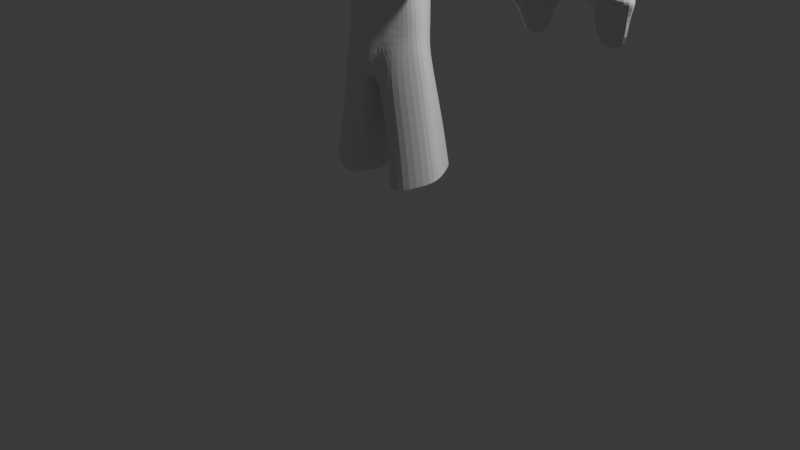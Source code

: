 # Source: Animasi_Dan_Game_Fix.blend  (saved by Blender 4.1.23; exported with 4.5.12 LTS)
import bpy
from mathutils import Matrix  # noqa: F401  (used for matrix-valued properties, if any)

bpy.ops.wm.read_factory_settings(use_empty=True)
scene = bpy.context.scene
scene.name = 'Scene'

# ---- collections
col_collection = bpy.data.collections.new('Collection'); scene.collection.children.link(col_collection)

# ---- materials (node trees are filled in below, after node groups)
mat_material = bpy.data.materials.new('Material')
mat_material.alpha_threshold = 0.0
mat_material.use_transparent_shadow = False
mat_material.roughness = 0.5
mat_material.line_color = (0.0, 0.0, 0.0, 1.0)

# ---- material node trees
mat_material.use_nodes = True; mat_material.node_tree.nodes.clear()
_N = mat_material.node_tree.nodes; _L = mat_material.node_tree.links
n0 = _N.new('ShaderNodeOutputMaterial'); n0.name = 'Material Output'; n0.location = (300, 300)
n1 = _N.new('ShaderNodeBsdfPrincipled'); n1.name = 'Principled BSDF'; n1.location = (10, 300)
n1.inputs[3].default_value = 1.45
_L.new(n1.outputs[0], n0.inputs[0])
n0.is_active_output = True

# ---- world
world_world = bpy.data.worlds.new('World'); scene.world = world_world
world_world.use_nodes = True; world_world.node_tree.nodes.clear()
_N = world_world.node_tree.nodes; _L = world_world.node_tree.links
n0 = _N.new('ShaderNodeOutputWorld'); n0.name = 'World Output'; n0.location = (300, 300)
n1 = _N.new('ShaderNodeBackground'); n1.name = 'Background'; n1.location = (10, 300)
n1.inputs[0].default_value = (0.05088, 0.05088, 0.05088, 1.0)
_L.new(n1.outputs[0], n0.inputs[0])
n0.is_active_output = True
world_world.color = (0.05088, 0.05088, 0.05088)
world_world.use_sun_shadow = False
world_world.sun_shadow_jitter_overblur = 0.0

# ---- cameras
cam_camera = bpy.data.cameras.new('Camera')
cam_camera.clip_end = 100.0
cam_camera.ortho_scale = 7.314

# ---- lights
light_light = bpy.data.lights.new('Light', 'POINT')
light_light.transmission_factor = 0.0
light_light.energy = 1000.0
light_light.shadow_soft_size = 0.1
light_light.shadow_maximum_resolution = 0.006
light_light.use_absolute_resolution = True

# ---- meshes
me_cube = bpy.data.meshes.new('Cube')
me_cube.from_pydata([(0.7246, 0.6078, 0.7564), (0.8279, 0.8504, -0.8965), (0.7246, -0.6779, 0.8696), (0.8279, -0.8504, -0.8965), (0.0, -0.2771, -1.503), (0.0, -0.007763, -1.491), (0.0, -0.7142, 1.052), (0.4743, -0.6944, 0.945), (1.027, -0.7641, -0.2927), (0.4768, -0.7518, -1.09), (0.0, -0.811, -1.23), (0.4399, 0.9499, -1.032), (0.0, 0.9249, -1.34), (0.9648, -0.7518, 0.5139), (0.9185, 0.8367, 0.4561), (0.9842, 0.9195, -2.599e-07), (0.9364, 0.9499, -0.4597), (1.063, -0.7808, -2.599e-07), (1.0, -0.7518, -0.5077), (1.008, -0.7555, -0.4442), (0.9185, -0.9499, 0.4777), (0.9842, -0.9842, -2.599e-07), (0.9364, -0.9499, -0.4597), (0.8814, -0.6703, -0.9282), (0.9529, -0.7191, -0.6754), (0.7545, -0.5735, 0.8914), (0.4354, -0.8475, 0.8923), (0.0, -0.8656, 0.961), (0.0, -1.157, -0.7875), (0.7927, 0.4399, 0.9193), (0.7596, -2.195e-09, 0.9879), (0.7927, -0.4399, 0.9193), (0.4751, -1.051, -0.7535), (0.0, -1.038, -1.069), (0.4399, -0.9499, -1.032), (1.029, -0.4749, -0.7285), (1.087, -2.518e-05, -0.7643), (1.029, 0.4749, -0.7285), (0.4751, 1.025, -0.7535), (0.0, 0.747, 0.961), (0.4354, 0.8098, 0.7468), (0.9499, -0.4399, -0.9687), (0.9842, -2.195e-09, -1.01), (0.9499, 0.4399, -0.9687), (0.0, 1.192, -0.814), (0.0, 1.314, -0.601), (0.4984, 1.075, -0.5691), (0.8931, -0.9099, -0.6339), (0.0, 1.194, -2.599e-07), (0.5205, 1.104, -2.599e-07), (0.8931, 0.9099, -0.6339), (0.0, 1.059, 0.5579), (0.4984, 0.9782, 0.4829), (1.082, 0.4984, -0.5691), (1.155, -2.195e-09, -0.601), (1.082, -0.4984, -0.5691), (1.164, 0.5205, -2.599e-07), (1.27, -2.195e-09, -2.599e-07), (1.164, -0.5205, -2.599e-07), (1.024, 0.4984, 0.5602), (1.141, -2.195e-09, 0.5381), (1.024, -0.4984, 0.5602), (0.0, -1.251, -0.5258), (0.5012, -1.128, -0.4979), (1.093, -0.5012, -0.4979), (0.0, 0.5205, -1.273), (0.0, 0.2924, -1.307), (0.0, -0.5769, -1.251), (0.5241, 0.4984, -1.165), (0.625, 0.2318, -1.238), (0.3621, -0.4984, -1.217), (1.169, -2.195e-09, -0.5258), (1.093, 0.5012, -0.4979), (0.4407, 1.102, -0.4771), (0.0, 1.122, -0.5258), (0.9424, -0.9542, -0.4022), (1.012, 0.9461, -0.4022), (0.0, -1.287, -0.3465), (0.5077, -1.151, -0.3281), (1.117, -0.5077, -0.3281), (0.4984, -1.118, -0.5691), (0.0, -1.236, -0.601), (1.203, -2.195e-09, -0.3465), (0.5205, -1.195, -2.599e-07), (0.0, -1.356, -2.599e-07), (1.117, 0.5077, -0.3281), (0.4984, -1.118, 0.5691), (-1.937e-10, -1.177, 0.601), (0.343, 1.064, -0.3281), (0.5241, 0.4984, 1.012), (0.5535, -2.195e-09, 1.117), (0.5241, -0.4984, 1.012), (0.0, 0.5205, 1.109), (0.0, -2.195e-09, 1.235), (0.0, -0.5205, 1.169), (0.0, 1.241, -0.3465), (0.9567, -0.9644, -0.265), (1.089, 0.937, -0.265), (0.2994, -0.06844, -1.528), (0.2326, -0.2539, -1.513), (0.2994, 0.3053, -3.293), (0.2326, -0.5504, -3.277), (0.0, -0.6846, -3.241), (0.0, 0.445, -3.255), (0.2059, 0.3025, -3.837), (0.1378, -0.5532, -3.836), (0.0, -0.7003, -3.817), (0.0, 0.4617, -3.83), (0.0, -0.6264, -1.943), (0.0, -0.6393, -2.384), (0.0, -0.6652, -2.826), (0.2326, -0.5828, -2.862), (0.2326, -0.5828, -2.421), (0.2326, -0.6086, -1.98), (0.2994, 0.2989, -2.877), (0.2994, 0.3053, -2.436), (0.2994, 0.3118, -1.995), (0.0, 0.432, -2.84), (0.0, 0.3868, -2.399), (0.0, 0.3544, -1.957), (0.0, -0.2707, -1.515), (0.4738, -0.1907, -1.71), (0.4394, -0.2995, -1.695), (0.6808, -0.1528, -3.351), (0.614, -0.3298, -3.336), (0.4911, -0.4525, -2.038), (0.5514, -0.0604, -2.053), (0.7456, -0.1544, -3.504), (0.6775, -0.3314, -3.503), (0.614, -0.3488, -2.921), (0.614, -0.385, -2.479), (0.6808, -0.1566, -2.936), (0.6225, -0.1166, -2.494), (0.1134, 0.06873, -3.947), (0.08371, -0.1452, -3.964), (0.07936, -0.3591, -3.947), (0.0, 0.1442, -3.937), (0.0, -0.1463, -3.951), (0.0, -0.4368, -3.93), (0.3986, -0.2737, -1.538), (0.3727, -0.5021, -2.005), (0.4654, 0.1006, -2.902), (0.4654, 0.1059, -2.461), (0.3355, -0.5608, -3.725), (0.3986, -0.4544, -3.303), (0.3986, -0.4809, -2.887), (0.3986, -0.4809, -2.446), (0.4395, 0.1112, -2.02), (0.3813, -0.1217, -1.554), (0.4654, 0.1059, -3.318), (0.4036, 0.2077, -3.725), (0.3633, 0.2714, -4.562), (0.2649, -0.5216, -4.696), (0.8417, -0.1067, -4.431), (0.8509, -0.2909, -4.51), (0.2613, 0.1541, -4.684), (0.1291, -0.0818, -4.703), (0.1479, -0.3197, -4.664), (0.4996, -0.5295, -4.654), (0.5812, 0.3074, -4.439), (0.4661, 0.3024, -5.258), (0.36, -0.5527, -5.403), (0.982, -0.1053, -5.117), (0.9919, -0.3039, -5.202), (0.3561, 0.1759, -5.389), (0.2137, -0.07848, -5.41), (0.2338, -0.335, -5.368), (0.6131, -0.5612, -5.357), (0.7011, 0.3411, -5.125), (0.0, -0.6284, -2.012), (0.2326, -0.6046, -2.048), (0.2994, 0.3108, -2.063), (0.0, 0.3594, -2.026), (0.5101, -0.4691, -2.107), (0.5624, -0.04208, -2.122), (0.3768, -0.4988, -2.073), (0.4435, 0.1104, -2.089), (0.4738, -0.1907, -1.71), (0.4394, -0.2995, -1.695), (0.4911, -0.4525, -2.038), (0.5514, -0.0604, -2.053), (0.5101, -0.4691, -2.107), (0.5624, -0.04208, -2.122), (0.614, -0.3917, -2.479), (0.6225, -0.1166, -2.494), (0.4783, -0.1909, -1.709), (0.4472, -0.3005, -1.693), (0.4975, -0.5379, -2.037), (0.5466, -0.05983, -2.054), (0.5159, -0.5692, -2.105), (0.556, -0.04148, -2.123), (0.6112, -0.3842, -2.48), (0.612, -0.1158, -2.496), (1.315, -0.2831, -1.671), (1.296, -0.361, -1.655), (1.271, -0.5541, -1.901), (1.302, -0.1899, -1.921), (1.272, -0.5808, -1.951), (1.297, -0.1768, -1.97), (1.272, -0.4272, -2.226), (1.27, -0.2296, -2.237), (2.359, -0.08987, -1.835), (2.34, -0.1837, -1.812), (2.262, -0.399, -2.068), (2.295, 0.02234, -2.098), (2.254, -0.428, -2.128), (2.279, 0.03805, -2.155), (2.201, -0.2621, -2.447), (2.196, -0.02553, -2.46), (3.598, 0.2333, -2.059), (3.579, 0.1873, -2.035), (3.506, 0.08163, -2.287), (3.539, 0.2883, -2.317), (3.55, 0.0522, -2.345), (3.579, 0.3112, -2.376), (3.495, 0.1488, -2.553), (3.49, 0.2648, -2.566), (2.659, -0.2728, -2.221), (2.611, -0.1333, -2.424), (2.668, -0.2484, -2.148), (2.745, -0.06742, -1.712), (2.685, 0.1189, -2.235), (2.606, 0.06547, -2.423), (2.7, 0.1057, -2.178), (2.764, 0.01141, -1.735), (3.079, 0.01529, -2.366), (3.152, 0.2122, -2.327), (3.168, 0.2019, -2.27), (3.232, 0.1283, -1.796), (3.127, -0.09355, -2.314), (3.136, -0.07454, -2.24), (3.213, 0.06675, -1.773), (3.074, 0.1705, -2.366), (2.252, -0.2446, -2.969), (2.254, -0.03193, -2.981), (2.606, 0.04987, -2.862), (2.604, -0.1288, -2.85), (3.037, 0.01529, -2.916), (3.489, 0.1488, -2.972), (3.489, 0.2648, -2.986), (3.033, 0.1705, -2.917), (2.915, -0.1745, -2.272), (2.924, -0.1531, -2.198), (3.042, 0.006144, -1.633), (2.863, 0.1231, -2.392), (2.868, -0.05184, -2.392), (2.941, 0.1701, -2.286), (2.957, 0.1584, -2.229), (3.021, 0.0755, -1.769), (0.9041, 0.767, -0.07776), (0.5874, 0.8928, -0.07776), (0.5329, 0.8918, -0.4037), (0.9232, 0.7852, -0.3525), (0.4661, 0.8655, -0.3019), (0.9757, 0.779, -0.2588), (0.8672, 0.8864, -0.7385), (0.8672, -0.8864, -0.7385), (0.9245, -0.6998, -0.7761), (0.0, 1.093, -1.183), (0.5284, 0.9808, -0.8491), (0.9979, 0.461, -0.8241), (1.046, -2.195e-09, -0.8623), (0.9979, -0.461, -0.8241), (0.461, -1.011, -0.8643), (0.0, -1.11, -0.8995), (0.241, 0.9963, -0.7319), (0.0, 1.159, -0.9535)], [], [(9, 23, 3, 34), (13, 25, 2, 20), (52, 40, 0, 14), (38, 46, 16, 50), (73, 88, 253, 251), (49, 52, 14, 15), (58, 61, 13, 17), (44, 45, 46, 38), (53, 72, 71, 54), (95, 48, 49, 88), (55, 64, 19, 18), (54, 71, 64, 55), (48, 51, 52, 49), (16, 76, 72, 53), (51, 39, 40, 52), (24, 18, 22, 47), (8, 17, 21, 96), (17, 13, 20, 21), (50, 16, 53, 37), (37, 53, 54, 36), (36, 54, 55, 35), (97, 15, 56, 85), (85, 56, 57, 82), (82, 57, 58, 79), (15, 14, 59, 56), (56, 59, 60, 57), (57, 60, 61, 58), (14, 0, 29, 59), (59, 29, 30, 60), (60, 30, 31, 61), (66, 69, 98, 5), (261, 36, 35, 262), (10, 9, 34, 33), (70, 41, 23, 9), (35, 55, 18, 24), (79, 58, 17, 8), (22, 75, 63, 80), (80, 63, 62, 81), (12, 11, 68, 65), (65, 68, 69, 66), (69, 70, 99, 98), (11, 1, 43, 68), (68, 43, 42, 69), (69, 42, 41, 70), (259, 265, 38, 50, 255), (262, 35, 24, 257), (61, 31, 25, 13), (111, 110, 102, 101), (64, 79, 8, 19), (76, 73, 251, 252), (74, 95, 88, 73), (91, 94, 6, 7), (19, 8, 96, 75), (76, 97, 85, 72), (263, 32, 28, 264), (45, 74, 73, 46), (70, 67, 4, 99), (67, 70, 9, 10), (31, 91, 7, 25), (47, 22, 80, 32), (32, 80, 81, 28), (260, 37, 36, 261), (96, 21, 83, 78), (78, 83, 84, 77), (72, 85, 82, 71), (21, 20, 86, 83), (83, 86, 87, 84), (71, 82, 79, 64), (20, 2, 26, 86), (86, 26, 27, 87), (255, 50, 37, 260), (25, 7, 26, 2), (7, 6, 27, 26), (257, 24, 47, 256), (0, 40, 89, 29), (29, 89, 90, 30), (30, 90, 91, 31), (40, 39, 92, 89), (89, 92, 93, 90), (90, 93, 94, 91), (18, 19, 75, 22), (75, 96, 78, 63), (63, 78, 77, 62), (46, 73, 76, 16), (256, 47, 32, 263), (101, 102, 106, 105), (176, 147, 126, 174), (117, 114, 100, 103), (138, 135, 105, 106), (103, 100, 104, 107), (146, 145, 129, 130), (5, 98, 116, 119), (172, 171, 115, 118), (118, 115, 114, 117), (144, 143, 128, 124), (139, 140, 125, 122), (141, 142, 132, 131), (99, 120, 108, 113), (170, 169, 109, 112), (112, 109, 110, 111), (131, 129, 124, 123), (123, 124, 128, 127), (130, 132, 184, 183), (125, 173, 181, 179), (132, 130, 129, 131), (147, 148, 121, 126), (150, 149, 123, 127), (175, 146, 130, 173), (149, 141, 131, 123), (148, 139, 122, 121), (145, 144, 124, 129), (107, 104, 133, 136), (136, 133, 134, 137), (137, 134, 135, 138), (111, 101, 144, 145), (98, 99, 139, 148), (100, 114, 141, 149), (170, 112, 146, 175), (104, 100, 149, 150), (116, 98, 148, 147), (114, 115, 142, 141), (99, 113, 140, 139), (101, 105, 143, 144), (112, 111, 145, 146), (171, 116, 147, 176), (143, 105, 152, 158), (150, 127, 153, 159), (133, 104, 151, 155), (127, 128, 154, 153), (134, 133, 155, 156), (105, 135, 157, 152), (135, 134, 156, 157), (128, 143, 158, 154), (104, 150, 159, 151), (156, 155, 164, 165), (154, 158, 167, 163), (157, 156, 165, 166), (151, 159, 168, 160), (152, 157, 166, 161), (158, 152, 161, 167), (155, 151, 160, 164), (153, 154, 163, 162), (159, 153, 162, 168), (115, 171, 176, 142), (113, 170, 175, 140), (140, 175, 173, 125), (132, 174, 182, 184), (113, 108, 169, 170), (119, 116, 171, 172), (142, 176, 174, 132), (183, 184, 192, 191), (184, 182, 190, 192), (178, 179, 187, 186), (126, 121, 177, 180), (174, 126, 180, 182), (173, 130, 183, 181), (122, 125, 179, 178), (121, 122, 178, 177), (188, 185, 193, 196), (190, 188, 196, 198), (191, 192, 200, 199), (182, 180, 188, 190), (180, 177, 185, 188), (177, 178, 186, 185), (181, 183, 191, 189), (179, 181, 189, 187), (199, 200, 208, 207), (200, 198, 206, 208), (194, 195, 203, 202), (185, 186, 194, 193), (189, 191, 199, 197), (187, 189, 197, 195), (186, 187, 195, 194), (192, 190, 198, 200), (231, 230, 211, 210), (230, 229, 213, 211), (229, 225, 215, 213), (198, 196, 204, 206), (196, 193, 201, 204), (193, 194, 202, 201), (197, 199, 207, 205), (195, 197, 205, 203), (209, 210, 211, 212), (214, 213, 215, 216), (212, 211, 213, 214), (232, 226, 214, 216), (225, 232, 240, 237), (226, 227, 212, 214), (227, 228, 209, 212), (228, 231, 210, 209), (201, 202, 220, 224), (204, 201, 224, 223), (206, 204, 223, 221), (207, 208, 234, 233), (208, 206, 221, 222), (205, 207, 218, 217), (203, 205, 217, 219), (202, 203, 219, 220), (248, 243, 231, 228), (247, 248, 228, 227), (246, 247, 227, 226), (245, 244, 232, 225), (244, 246, 226, 232), (241, 245, 225, 229), (242, 241, 229, 230), (243, 242, 230, 231), (233, 234, 235, 236), (218, 207, 233, 236), (208, 222, 235, 234), (222, 218, 236, 235), (237, 240, 239, 238), (216, 215, 238, 239), (232, 216, 239, 240), (215, 225, 237, 238), (220, 219, 242, 243), (219, 217, 241, 242), (217, 218, 245, 241), (222, 221, 246, 244), (218, 222, 244, 245), (221, 223, 247, 246), (223, 224, 248, 247), (224, 220, 243, 248), (15, 97, 254, 249), (88, 49, 250, 253), (49, 15, 249, 250), (97, 76, 252, 254), (3, 256, 263, 34), (23, 257, 256, 3), (1, 255, 260, 43), (43, 260, 261, 42), (34, 263, 264, 33), (41, 262, 257, 23), (11, 259, 255, 1), (42, 261, 262, 41), (12, 258, 259, 11), (265, 266, 44, 38)])
_uv = me_cube.uv_layers.new(name='UVMap')
_uv.uv.foreach_set('vector', [0.3125, 0.7226, 0.375, 0.7226, 0.375, 0.75, 0.3125, 0.75, 0.5625, 0.7226, 0.625, 0.7226, 0.625, 0.75, 0.5625, 0.75, 0.5625, 0.4375, 0.625, 0.4375, 0.625, 0.5, 0.5625, 0.5, 0.4126, 0.4375, 0.4375, 0.4375, 0.4375, 0.5, 0.4126, 0.5, 0.4453, 0.4375, 0.464, 0.4375, 0.464, 0.4375, 0.4453, 0.4375, 0.5, 0.4375, 0.5625, 0.4375, 0.5625, 0.5, 0.5, 0.5, 0.5, 0.6875, 0.5625, 0.6875, 0.5625, 0.7226, 0.5, 0.7226, 0.4126, 0.375, 0.4375, 0.375, 0.4375, 0.4375, 0.4126, 0.4375, 0.4375, 0.5625, 0.4453, 0.5625, 0.4453, 0.625, 0.4375, 0.625, 0.464, 0.375, 0.5, 0.375, 0.5, 0.4375, 0.464, 0.4375, 0.4375, 0.6875, 0.4453, 0.6875, 0.4453, 0.7226, 0.4375, 0.7226, 0.4375, 0.625, 0.4453, 0.625, 0.4453, 0.6875, 0.4375, 0.6875, 0.5, 0.375, 0.5625, 0.375, 0.5625, 0.4375, 0.5, 0.4375, 0.4375, 0.5, 0.4453, 0.5, 0.4453, 0.5625, 0.4375, 0.5625, 0.5625, 0.375, 0.625, 0.375, 0.625, 0.4375, 0.5625, 0.4375, 0.4126, 0.7226, 0.4375, 0.7226, 0.4375, 0.75, 0.4126, 0.75, 0.464, 0.7226, 0.5, 0.7226, 0.5, 0.75, 0.464, 0.75, 0.5, 0.7226, 0.5625, 0.7226, 0.5625, 0.75, 0.5, 0.75, 0.4126, 0.5, 0.4375, 0.5, 0.4375, 0.5625, 0.4126, 0.5625, 0.4126, 0.5625, 0.4375, 0.5625, 0.4375, 0.625, 0.4126, 0.625, 0.4126, 0.625, 0.4375, 0.625, 0.4375, 0.6875, 0.4126, 0.6875, 0.464, 0.5, 0.5, 0.5, 0.5, 0.5625, 0.464, 0.5625, 0.464, 0.5625, 0.5, 0.5625, 0.5, 0.625, 0.464, 0.625, 0.464, 0.625, 0.5, 0.625, 0.5, 0.6875, 0.464, 0.6875, 0.5, 0.5, 0.5625, 0.5, 0.5625, 0.5625, 0.5, 0.5625, 0.5, 0.5625, 0.5625, 0.5625, 0.5625, 0.625, 0.5, 0.625, 0.5, 0.625, 0.5625, 0.625, 0.5625, 0.6875, 0.5, 0.6875, 0.5625, 0.5, 0.625, 0.5, 0.625, 0.5625, 0.5625, 0.5625, 0.5625, 0.5625, 0.625, 0.5625, 0.625, 0.625, 0.5625, 0.625, 0.5625, 0.625, 0.625, 0.625, 0.625, 0.6875, 0.5625, 0.6875, 0.25, 0.625, 0.3125, 0.625, 0.3125, 0.625, 0.25, 0.625, 0.3976, 0.625, 0.4126, 0.625, 0.4126, 0.6875, 0.3976, 0.6875, 0.25, 0.7226, 0.3125, 0.7226, 0.3125, 0.75, 0.25, 0.75, 0.3125, 0.6875, 0.375, 0.6875, 0.375, 0.7226, 0.3125, 0.7226, 0.4126, 0.6875, 0.4375, 0.6875, 0.4375, 0.7226, 0.4126, 0.7226, 0.464, 0.6875, 0.5, 0.6875, 0.5, 0.7226, 0.464, 0.7226, 0.4375, 0.75, 0.4453, 0.75, 0.4453, 0.8125, 0.4375, 0.8125, 0.4375, 0.8125, 0.4453, 0.8125, 0.4453, 0.875, 0.4375, 0.875, 0.25, 0.5, 0.3125, 0.5, 0.3125, 0.5625, 0.25, 0.5625, 0.25, 0.5625, 0.3125, 0.5625, 0.3125, 0.625, 0.25, 0.625, 0.3125, 0.625, 0.3125, 0.6875, 0.3125, 0.6875, 0.3125, 0.625, 0.3125, 0.5, 0.375, 0.5, 0.375, 0.5625, 0.3125, 0.5625, 0.3125, 0.5625, 0.375, 0.5625, 0.375, 0.625, 0.3125, 0.625, 0.3125, 0.625, 0.375, 0.625, 0.375, 0.6875, 0.3125, 0.6875, 0.3976, 0.4375, 0.4039, 0.4375, 0.4126, 0.4375, 0.4126, 0.5, 0.3976, 0.5, 0.3976, 0.6875, 0.4126, 0.6875, 0.4126, 0.7226, 0.3976, 0.7226, 0.5625, 0.6875, 0.625, 0.6875, 0.625, 0.7226, 0.5625, 0.7226, 0.3125, 0.6875, 0.25, 0.6875, 0.25, 0.6875, 0.3125, 0.6875, 0.4453, 0.6875, 0.464, 0.6875, 0.464, 0.7226, 0.4453, 0.7226, 0.4453, 0.5, 0.4453, 0.4375, 0.4453, 0.4375, 0.4453, 0.5, 0.4453, 0.375, 0.464, 0.375, 0.464, 0.4375, 0.4453, 0.4375, 0.6875, 0.6875, 0.75, 0.6875, 0.75, 0.7226, 0.6875, 0.7226, 0.4453, 0.7226, 0.464, 0.7226, 0.464, 0.75, 0.4453, 0.75, 0.4453, 0.5, 0.464, 0.5, 0.464, 0.5625, 0.4453, 0.5625, 0.3976, 0.8125, 0.4126, 0.8125, 0.4126, 0.875, 0.3976, 0.875, 0.4375, 0.375, 0.4453, 0.375, 0.4453, 0.4375, 0.4375, 0.4375, 0.3125, 0.6875, 0.25, 0.6875, 0.25, 0.6875, 0.3125, 0.6875, 0.25, 0.6875, 0.3125, 0.6875, 0.3125, 0.7226, 0.25, 0.7226, 0.625, 0.6875, 0.6875, 0.6875, 0.6875, 0.7226, 0.625, 0.7226, 0.4126, 0.75, 0.4375, 0.75, 0.4375, 0.8125, 0.4126, 0.8125, 0.4126, 0.8125, 0.4375, 0.8125, 0.4375, 0.875, 0.4126, 0.875, 0.3976, 0.5625, 0.4126, 0.5625, 0.4126, 0.625, 0.3976, 0.625, 0.464, 0.75, 0.5, 0.75, 0.5, 0.8125, 0.464, 0.8125, 0.464, 0.8125, 0.5, 0.8125, 0.5, 0.875, 0.464, 0.875, 0.4453, 0.5625, 0.464, 0.5625, 0.464, 0.625, 0.4453, 0.625, 0.5, 0.75, 0.5625, 0.75, 0.5625, 0.8125, 0.5, 0.8125, 0.5, 0.8125, 0.5625, 0.8125, 0.5625, 0.875, 0.5, 0.875, 0.4453, 0.625, 0.464, 0.625, 0.464, 0.6875, 0.4453, 0.6875, 0.5625, 0.75, 0.625, 0.75, 0.625, 0.8125, 0.5625, 0.8125, 0.5625, 0.8125, 0.625, 0.8125, 0.625, 0.875, 0.5625, 0.875, 0.3976, 0.5, 0.4126, 0.5, 0.4126, 0.5625, 0.3976, 0.5625, 0.625, 0.7226, 0.6875, 0.7226, 0.6875, 0.75, 0.625, 0.75, 0.6875, 0.7226, 0.75, 0.7226, 0.75, 0.75, 0.6875, 0.75, 0.3976, 0.7226, 0.4126, 0.7226, 0.4126, 0.75, 0.3976, 0.75, 0.625, 0.5, 0.6875, 0.5, 0.6875, 0.5625, 0.625, 0.5625, 0.625, 0.5625, 0.6875, 0.5625, 0.6875, 0.625, 0.625, 0.625, 0.625, 0.625, 0.6875, 0.625, 0.6875, 0.6875, 0.625, 0.6875, 0.6875, 0.5, 0.75, 0.5, 0.75, 0.5625, 0.6875, 0.5625, 0.6875, 0.5625, 0.75, 0.5625, 0.75, 0.625, 0.6875, 0.625, 0.6875, 0.625, 0.75, 0.625, 0.75, 0.6875, 0.6875, 0.6875, 0.4375, 0.7226, 0.4453, 0.7226, 0.4453, 0.75, 0.4375, 0.75, 0.4453, 0.75, 0.464, 0.75, 0.464, 0.8125, 0.4453, 0.8125, 0.4453, 0.8125, 0.464, 0.8125, 0.464, 0.875, 0.4453, 0.875, 0.4375, 0.4375, 0.4453, 0.4375, 0.4453, 0.5, 0.4375, 0.5, 0.3976, 0.75, 0.4126, 0.75, 0.4126, 0.8125, 0.3976, 0.8125, 0.3125, 0.6875, 0.25, 0.6875, 0.25, 0.6875, 0.3125, 0.6875, 0.3125, 0.625, 0.3125, 0.625, 0.3125, 0.625, 0.3125, 0.625, 0.25, 0.625, 0.3125, 0.625, 0.3125, 0.625, 0.25, 0.625, 0.25, 0.6733, 0.3125, 0.6733, 0.3125, 0.6875, 0.25, 0.6875, 0.25, 0.625, 0.3125, 0.625, 0.3125, 0.625, 0.25, 0.625, 0.3125, 0.6875, 0.3125, 0.6875, 0.3125, 0.6875, 0.3125, 0.6875, 0.25, 0.625, 0.3125, 0.625, 0.3125, 0.625, 0.25, 0.625, 0.25, 0.625, 0.3125, 0.625, 0.3125, 0.625, 0.25, 0.625, 0.25, 0.625, 0.3125, 0.625, 0.3125, 0.625, 0.25, 0.625, 0.3125, 0.6875, 0.3125, 0.6875, 0.3125, 0.6875, 0.3125, 0.6875, 0.3125, 0.6875, 0.3125, 0.6875, 0.3125, 0.6875, 0.3125, 0.6875, 0.3125, 0.625, 0.3125, 0.625, 0.3125, 0.625, 0.3125, 0.625, 0.3125, 0.6875, 0.25, 0.6875, 0.25, 0.6875, 0.3125, 0.6875, 0.3125, 0.6875, 0.25, 0.6875, 0.25, 0.6875, 0.3125, 0.6875, 0.3125, 0.6875, 0.25, 0.6875, 0.25, 0.6875, 0.3125, 0.6875, 0.3125, 0.625, 0.3125, 0.6875, 0.3125, 0.6875, 0.3125, 0.625, 0.3125, 0.625, 0.3125, 0.6875, 0.3125, 0.6875, 0.3125, 0.625, 0.3125, 0.6875, 0.3125, 0.625, 0.3125, 0.625, 0.3125, 0.6875, 0.3125, 0.6875, 0.3125, 0.6875, 0.3125, 0.6875, 0.3125, 0.6875, 0.3125, 0.625, 0.3125, 0.6875, 0.3125, 0.6875, 0.3125, 0.625, 0.3125, 0.625, 0.3125, 0.625, 0.3125, 0.625, 0.3125, 0.625, 0.3125, 0.625, 0.3125, 0.625, 0.3125, 0.625, 0.3125, 0.625, 0.3125, 0.6875, 0.3125, 0.6875, 0.3125, 0.6875, 0.3125, 0.6875, 0.3125, 0.625, 0.3125, 0.625, 0.3125, 0.625, 0.3125, 0.625, 0.3125, 0.625, 0.3125, 0.6875, 0.3125, 0.6875, 0.3125, 0.625, 0.3125, 0.6875, 0.3125, 0.6875, 0.3125, 0.6875, 0.3125, 0.6875, 0.25, 0.625, 0.3125, 0.625, 0.3125, 0.6421, 0.25, 0.6421, 0.25, 0.6421, 0.3125, 0.6421, 0.3125, 0.6577, 0.25, 0.6577, 0.25, 0.6577, 0.3125, 0.6577, 0.3125, 0.6733, 0.25, 0.6733, 0.3125, 0.6875, 0.3125, 0.6875, 0.3125, 0.6875, 0.3125, 0.6875, 0.3125, 0.625, 0.3125, 0.6875, 0.3125, 0.6875, 0.3125, 0.625, 0.3125, 0.625, 0.3125, 0.625, 0.3125, 0.625, 0.3125, 0.625, 0.3125, 0.6875, 0.3125, 0.6875, 0.3125, 0.6875, 0.3125, 0.6875, 0.3125, 0.625, 0.3125, 0.625, 0.3125, 0.625, 0.3125, 0.625, 0.3125, 0.625, 0.3125, 0.625, 0.3125, 0.625, 0.3125, 0.625, 0.3125, 0.625, 0.3125, 0.625, 0.3125, 0.625, 0.3125, 0.625, 0.3125, 0.6875, 0.3125, 0.6875, 0.3125, 0.6875, 0.3125, 0.6875, 0.3125, 0.6875, 0.3125, 0.6875, 0.3125, 0.6875, 0.3125, 0.6875, 0.3125, 0.6875, 0.3125, 0.6875, 0.3125, 0.6875, 0.3125, 0.6875, 0.3125, 0.625, 0.3125, 0.625, 0.3125, 0.625, 0.3125, 0.625, 0.3125, 0.6875, 0.3125, 0.6875, 0.3125, 0.6875, 0.3125, 0.6875, 0.3125, 0.625, 0.3125, 0.625, 0.3125, 0.625, 0.3125, 0.625, 0.3125, 0.6421, 0.3125, 0.625, 0.3125, 0.625, 0.3125, 0.6421, 0.3125, 0.625, 0.3125, 0.6875, 0.3125, 0.6875, 0.3125, 0.625, 0.3125, 0.6577, 0.3125, 0.6421, 0.3125, 0.6421, 0.3125, 0.6577, 0.3125, 0.6875, 0.3125, 0.6733, 0.3125, 0.6733, 0.3125, 0.6875, 0.3125, 0.6733, 0.3125, 0.6577, 0.3125, 0.6577, 0.3125, 0.6733, 0.3125, 0.6875, 0.3125, 0.6875, 0.3125, 0.6875, 0.3125, 0.6875, 0.3125, 0.625, 0.3125, 0.625, 0.3125, 0.625, 0.3125, 0.625, 0.3125, 0.6577, 0.3125, 0.6421, 0.3125, 0.6421, 0.3125, 0.6577, 0.3125, 0.6875, 0.3125, 0.6875, 0.3125, 0.6875, 0.3125, 0.6875, 0.3125, 0.6733, 0.3125, 0.6577, 0.3125, 0.6577, 0.3125, 0.6733, 0.3125, 0.625, 0.3125, 0.625, 0.3125, 0.625, 0.3125, 0.625, 0.3125, 0.6875, 0.3125, 0.6733, 0.3125, 0.6733, 0.3125, 0.6875, 0.3125, 0.6875, 0.3125, 0.6875, 0.3125, 0.6875, 0.3125, 0.6875, 0.3125, 0.6421, 0.3125, 0.625, 0.3125, 0.625, 0.3125, 0.6421, 0.3125, 0.625, 0.3125, 0.6875, 0.3125, 0.6875, 0.3125, 0.625, 0.3125, 0.625, 0.3125, 0.625, 0.3125, 0.625, 0.3125, 0.625, 0.3125, 0.625, 0.3125, 0.625, 0.3125, 0.625, 0.3125, 0.625, 0.3125, 0.6875, 0.3125, 0.6875, 0.3125, 0.6875, 0.3125, 0.6875, 0.3125, 0.6875, 0.3125, 0.6875, 0.3125, 0.6875, 0.3125, 0.6875, 0.3125, 0.625, 0.3125, 0.625, 0.3125, 0.625, 0.3125, 0.625, 0.3125, 0.6875, 0.25, 0.6875, 0.25, 0.6875, 0.3125, 0.6875, 0.25, 0.625, 0.3125, 0.625, 0.3125, 0.625, 0.25, 0.625, 0.3125, 0.625, 0.3125, 0.625, 0.3125, 0.625, 0.3125, 0.625, 0.3125, 0.6875, 0.3125, 0.625, 0.3125, 0.625, 0.3125, 0.6875, 0.3125, 0.625, 0.3125, 0.625, 0.3125, 0.625, 0.3125, 0.625, 0.3125, 0.6875, 0.3125, 0.6875, 0.3125, 0.6875, 0.3125, 0.6875, 0.3125, 0.625, 0.3125, 0.625, 0.3125, 0.625, 0.3125, 0.625, 0.3125, 0.625, 0.3125, 0.625, 0.3125, 0.625, 0.3125, 0.625, 0.3125, 0.6875, 0.3125, 0.6875, 0.3125, 0.6875, 0.3125, 0.6875, 0.3125, 0.6875, 0.3125, 0.6875, 0.3125, 0.6875, 0.3125, 0.6875, 0.3125, 0.625, 0.3125, 0.6875, 0.3125, 0.6875, 0.3125, 0.625, 0.3125, 0.625, 0.3125, 0.625, 0.3125, 0.625, 0.3125, 0.625, 0.3125, 0.625, 0.3125, 0.625, 0.3125, 0.625, 0.3125, 0.625, 0.3125, 0.6875, 0.3125, 0.625, 0.3125, 0.625, 0.3125, 0.6875, 0.3125, 0.625, 0.3125, 0.625, 0.3125, 0.625, 0.3125, 0.625, 0.3125, 0.625, 0.3125, 0.625, 0.3125, 0.625, 0.3125, 0.625, 0.3125, 0.625, 0.3125, 0.6875, 0.3125, 0.6875, 0.3125, 0.625, 0.3125, 0.6875, 0.3125, 0.6875, 0.3125, 0.6875, 0.3125, 0.6875, 0.3125, 0.6875, 0.3125, 0.6875, 0.3125, 0.6875, 0.3125, 0.6875, 0.3125, 0.6875, 0.3125, 0.625, 0.3125, 0.625, 0.3125, 0.6875, 0.3125, 0.625, 0.3125, 0.625, 0.3125, 0.625, 0.3125, 0.625, 0.3125, 0.6875, 0.3125, 0.6875, 0.3125, 0.6875, 0.3125, 0.6875, 0.3125, 0.625, 0.3125, 0.6875, 0.3125, 0.6875, 0.3125, 0.625, 0.3125, 0.6875, 0.3125, 0.6875, 0.3125, 0.6875, 0.3125, 0.6875, 0.3125, 0.6875, 0.3125, 0.6875, 0.3125, 0.6875, 0.3125, 0.6875, 0.3125, 0.6875, 0.3125, 0.6875, 0.3125, 0.6875, 0.3125, 0.6875, 0.3125, 0.625, 0.3125, 0.625, 0.3125, 0.625, 0.3125, 0.625, 0.3125, 0.6875, 0.3125, 0.6875, 0.3125, 0.6875, 0.3125, 0.6875, 0.3125, 0.6875, 0.3125, 0.6875, 0.3125, 0.6875, 0.3125, 0.6875, 0.3125, 0.6875, 0.3125, 0.6875, 0.3125, 0.6875, 0.3125, 0.6875, 0.3125, 0.625, 0.3125, 0.625, 0.3125, 0.625, 0.3125, 0.625, 0.3125, 0.625, 0.3125, 0.625, 0.3125, 0.625, 0.3125, 0.625, 0.3125, 0.625, 0.3125, 0.6875, 0.3125, 0.6875, 0.3125, 0.625, 0.3125, 0.6875, 0.3125, 0.6875, 0.3125, 0.6875, 0.3125, 0.6875, 0.3125, 0.6875, 0.3125, 0.6875, 0.3125, 0.6875, 0.3125, 0.6875, 0.3125, 0.625, 0.3125, 0.6875, 0.3125, 0.6875, 0.3125, 0.625, 0.3125, 0.625, 0.3125, 0.6875, 0.3125, 0.6875, 0.3125, 0.625, 0.3125, 0.625, 0.3125, 0.6875, 0.3125, 0.6875, 0.3125, 0.625, 0.3125, 0.625, 0.3125, 0.625, 0.3125, 0.625, 0.3125, 0.625, 0.3125, 0.6875, 0.3125, 0.625, 0.3125, 0.625, 0.3125, 0.6875, 0.3125, 0.625, 0.3125, 0.625, 0.3125, 0.625, 0.3125, 0.625, 0.3125, 0.625, 0.3125, 0.625, 0.3125, 0.625, 0.3125, 0.625, 0.3125, 0.625, 0.3125, 0.6875, 0.3125, 0.6875, 0.3125, 0.625, 0.3125, 0.625, 0.3125, 0.6875, 0.3125, 0.6875, 0.3125, 0.625, 0.3125, 0.625, 0.3125, 0.625, 0.3125, 0.625, 0.3125, 0.625, 0.3125, 0.625, 0.3125, 0.625, 0.3125, 0.625, 0.3125, 0.625, 0.3125, 0.6875, 0.3125, 0.625, 0.3125, 0.625, 0.3125, 0.6875, 0.3125, 0.625, 0.3125, 0.625, 0.3125, 0.625, 0.3125, 0.625, 0.3125, 0.6875, 0.3125, 0.6875, 0.3125, 0.6875, 0.3125, 0.6875, 0.3125, 0.6875, 0.3125, 0.6875, 0.3125, 0.6875, 0.3125, 0.6875, 0.3125, 0.6875, 0.3125, 0.6875, 0.3125, 0.6875, 0.3125, 0.6875, 0.3125, 0.625, 0.3125, 0.6875, 0.3125, 0.6875, 0.3125, 0.625, 0.3125, 0.625, 0.3125, 0.625, 0.3125, 0.625, 0.3125, 0.625, 0.3125, 0.625, 0.3125, 0.625, 0.3125, 0.625, 0.3125, 0.625, 0.3125, 0.6875, 0.3125, 0.625, 0.3125, 0.625, 0.3125, 0.6875, 0.3125, 0.625, 0.3125, 0.625, 0.3125, 0.625, 0.3125, 0.625, 0.3125, 0.6875, 0.3125, 0.6875, 0.3125, 0.6875, 0.3125, 0.6875, 0.3125, 0.6875, 0.3125, 0.6875, 0.3125, 0.6875, 0.3125, 0.6875, 0.3125, 0.6875, 0.3125, 0.6875, 0.3125, 0.6875, 0.3125, 0.6875, 0.3125, 0.6875, 0.3125, 0.625, 0.3125, 0.625, 0.3125, 0.6875, 0.3125, 0.6875, 0.3125, 0.6875, 0.3125, 0.6875, 0.3125, 0.6875, 0.3125, 0.625, 0.3125, 0.625, 0.3125, 0.625, 0.3125, 0.625, 0.3125, 0.625, 0.3125, 0.6875, 0.3125, 0.6875, 0.3125, 0.625, 0.3125, 0.6875, 0.3125, 0.625, 0.3125, 0.625, 0.3125, 0.6875, 0.3125, 0.625, 0.3125, 0.6875, 0.3125, 0.6875, 0.3125, 0.625, 0.3125, 0.625, 0.3125, 0.625, 0.3125, 0.625, 0.3125, 0.625, 0.3125, 0.6875, 0.3125, 0.6875, 0.3125, 0.6875, 0.3125, 0.6875, 0.3125, 0.6875, 0.3125, 0.6875, 0.3125, 0.6875, 0.3125, 0.6875, 0.3125, 0.6875, 0.3125, 0.6875, 0.3125, 0.6875, 0.3125, 0.6875, 0.3125, 0.6875, 0.3125, 0.6875, 0.3125, 0.6875, 0.3125, 0.6875, 0.3125, 0.625, 0.3125, 0.625, 0.3125, 0.625, 0.3125, 0.625, 0.3125, 0.6875, 0.3125, 0.625, 0.3125, 0.625, 0.3125, 0.6875, 0.3125, 0.625, 0.3125, 0.625, 0.3125, 0.625, 0.3125, 0.625, 0.3125, 0.625, 0.3125, 0.625, 0.3125, 0.625, 0.3125, 0.625, 0.3125, 0.625, 0.3125, 0.6875, 0.3125, 0.6875, 0.3125, 0.625, 0.5, 0.5, 0.464, 0.5, 0.464, 0.5, 0.5, 0.5, 0.464, 0.4375, 0.5, 0.4375, 0.5, 0.4375, 0.464, 0.4375, 0.5, 0.4375, 0.5, 0.5, 0.5, 0.5, 0.5, 0.4375, 0.464, 0.5, 0.4453, 0.5, 0.4453, 0.5, 0.464, 0.5, 0.375, 0.75, 0.3976, 0.75, 0.3976, 0.8125, 0.375, 0.8125, 0.375, 0.7226, 0.3976, 0.7226, 0.3976, 0.75, 0.375, 0.75, 0.375, 0.5, 0.3976, 0.5, 0.3976, 0.5625, 0.375, 0.5625, 0.375, 0.5625, 0.3976, 0.5625, 0.3976, 0.625, 0.375, 0.625, 0.375, 0.8125, 0.3976, 0.8125, 0.3976, 0.875, 0.375, 0.875, 0.375, 0.6875, 0.3976, 0.6875, 0.3976, 0.7226, 0.375, 0.7226, 0.375, 0.4375, 0.3976, 0.4375, 0.3976, 0.5, 0.375, 0.5, 0.375, 0.625, 0.3976, 0.625, 0.3976, 0.6875, 0.375, 0.6875, 0.375, 0.375, 0.3976, 0.375, 0.3976, 0.4375, 0.375, 0.4375, 0.4039, 0.4375, 0.4052, 0.375, 0.4126, 0.375, 0.4126, 0.4375])
me_cube.materials.append(mat_material)
me_cube.use_mirror_vertex_groups = False
me_cube.update()

# ---- objects
ob_cube = bpy.data.objects.new('Cube', me_cube)
ob_light = bpy.data.objects.new('Light', light_light)
ob_camera = bpy.data.objects.new('Camera', cam_camera)
ob_empty = bpy.data.objects.new('Empty', None)
ob_empty_001 = bpy.data.objects.new('Empty.001', None)

# ---- transforms, parenting, visibility, modifiers, constraints
ob_cube.location = (0.0, 0.0, 4.344)
ob_cube.scale = (0.7047, 0.7047, 0.7047)
ob_cube.lock_rotations_4d = False
ob_cube.empty_display_type = 'ARROWS'
ob_cube.lineart.crease_threshold = 0.0
_m = ob_cube.modifiers.new('Mirror', 'MIRROR')
_m.use_clip = True
_m = ob_cube.modifiers.new('Subdivision', 'SUBSURF')
ob_light.location = (4.076, 1.005, 5.904)
ob_light.rotation_euler = (0.6503, 0.05522, 1.866)
ob_light.lock_rotations_4d = False
ob_light.empty_display_type = 'ARROWS'
ob_light.color = (0.0, 0.0, 0.0, 0.0)
ob_light.lineart.crease_threshold = 0.0
ob_camera.location = (7.359, -6.926, 4.958)
ob_camera.rotation_euler = (1.109, 0.0, 0.8149)
ob_camera.lock_rotations_4d = False
ob_camera.empty_display_type = 'ARROWS'
ob_camera.color = (0.0, 0.0, 0.0, 0.0)
ob_camera.display_type = 'WIRE'
ob_camera.lineart.crease_threshold = 0.0
ob_empty.location = (1.489, -1.026, 2.897)
ob_empty.rotation_euler = (1.571, -0.0, -0.0)
ob_empty.scale = (1.815, 1.815, 1.815)
ob_empty.empty_display_type = 'IMAGE'
ob_empty.empty_display_size = 5.0
ob_empty_001.location = (-2.654, -3.177, 2.897)
ob_empty_001.rotation_euler = (1.571, -0.0, 1.571)
ob_empty_001.scale = (1.815, 1.815, 1.815)
ob_empty_001.empty_display_type = 'IMAGE'
ob_empty_001.empty_display_size = 5.0

# ---- collection membership
col_collection.objects.link(ob_cube)
col_collection.objects.link(ob_light)
col_collection.objects.link(ob_camera)
col_collection.objects.link(ob_empty)
col_collection.objects.link(ob_empty_001)

# ---- scene / render settings (as saved in the file)
scene.camera = ob_camera
scene.frame_start = 1; scene.frame_end = 250; scene.frame_set(1)
scene.render.engine = 'BLENDER_EEVEE_NEXT'
scene.cycles.sampling_pattern = 'TABULATED_SOBOL'
scene.eevee.ray_tracing_options.trace_max_roughness = 0.0
bpy.context.view_layer.update()
